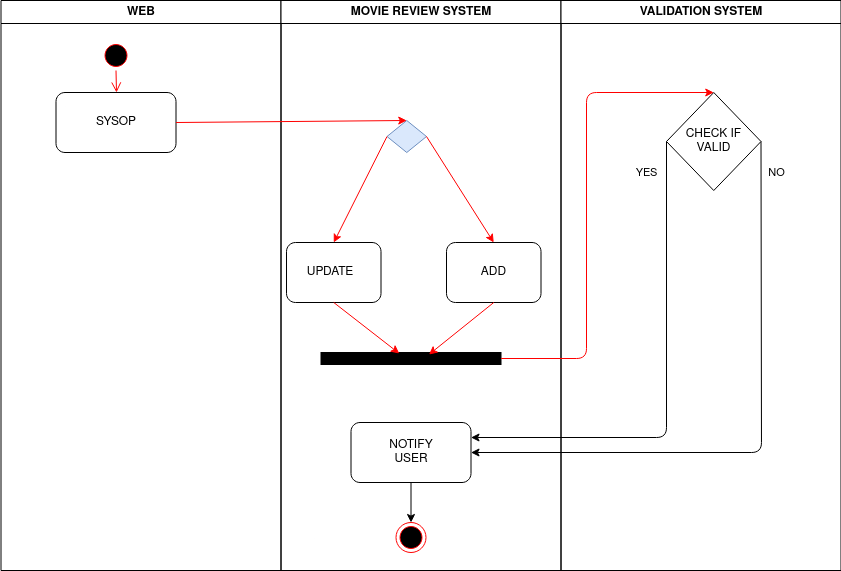

The diagram above was exported from draw.io. Its source (the exported page's mxGraphModel, read from the mxfile embedded in the PNG):
<mxGraphModel dx="1422" dy="796" grid="1" gridSize="10" guides="1" tooltips="1" connect="1" arrows="1" fold="1" page="1" pageScale="1" pageWidth="1169" pageHeight="826" background="none" math="0" shadow="0">
  <root>
    <mxCell id="0" />
    <mxCell id="1" parent="0" />
    <mxCell id="2" value="WEB" style="swimlane;whiteSpace=wrap" parent="1" vertex="1">
      <mxGeometry x="164.5" y="128" width="280" height="570" as="geometry" />
    </mxCell>
    <mxCell id="5" value="" style="ellipse;shape=startState;fillColor=#000000;strokeColor=#ff0000;" parent="2" vertex="1">
      <mxGeometry x="100" y="40" width="30" height="30" as="geometry" />
    </mxCell>
    <mxCell id="6" value="" style="edgeStyle=elbowEdgeStyle;elbow=horizontal;verticalAlign=bottom;endArrow=open;endSize=8;strokeColor=#FF0000;endFill=1;rounded=0;entryX=0.5;entryY=0;entryDx=0;entryDy=0;" parent="2" source="5" target="WSofEvcQHjtlpyrWc4y4-42" edge="1">
      <mxGeometry x="100" y="40" as="geometry">
        <mxPoint x="115.5" y="110" as="targetPoint" />
      </mxGeometry>
    </mxCell>
    <mxCell id="WSofEvcQHjtlpyrWc4y4-42" value="SYSOP" style="rounded=1;whiteSpace=wrap;html=1;" vertex="1" parent="2">
      <mxGeometry x="55" y="92" width="120" height="60" as="geometry" />
    </mxCell>
    <mxCell id="3" value="MOVIE REVIEW SYSTEM" style="swimlane;whiteSpace=wrap" parent="1" vertex="1">
      <mxGeometry x="444.5" y="128" width="280" height="570" as="geometry" />
    </mxCell>
    <mxCell id="38" value="" style="ellipse;shape=endState;fillColor=#000000;strokeColor=#ff0000" parent="3" vertex="1">
      <mxGeometry x="115" y="522" width="30" height="30" as="geometry" />
    </mxCell>
    <mxCell id="WSofEvcQHjtlpyrWc4y4-43" value="" style="rhombus;whiteSpace=wrap;html=1;fillColor=#dae8fc;strokeColor=#6c8ebf;" vertex="1" parent="3">
      <mxGeometry x="106" y="120" width="39.5" height="32" as="geometry" />
    </mxCell>
    <mxCell id="WSofEvcQHjtlpyrWc4y4-46" value="" style="endArrow=classic;html=1;strokeColor=#FF0000;exitX=1;exitY=0.5;exitDx=0;exitDy=0;entryX=0.5;entryY=0;entryDx=0;entryDy=0;" edge="1" parent="3" source="WSofEvcQHjtlpyrWc4y4-43" target="WSofEvcQHjtlpyrWc4y4-49">
      <mxGeometry width="50" height="50" relative="1" as="geometry">
        <mxPoint x="205.5" y="292" as="sourcePoint" />
        <mxPoint x="195.5" y="202" as="targetPoint" />
      </mxGeometry>
    </mxCell>
    <mxCell id="WSofEvcQHjtlpyrWc4y4-47" value="" style="endArrow=classic;html=1;strokeColor=#FF0000;exitX=0;exitY=0.5;exitDx=0;exitDy=0;entryX=0.5;entryY=0;entryDx=0;entryDy=0;" edge="1" parent="3" source="WSofEvcQHjtlpyrWc4y4-43" target="WSofEvcQHjtlpyrWc4y4-48">
      <mxGeometry width="50" height="50" relative="1" as="geometry">
        <mxPoint x="115.5" y="352" as="sourcePoint" />
        <mxPoint x="55.5" y="222" as="targetPoint" />
      </mxGeometry>
    </mxCell>
    <mxCell id="WSofEvcQHjtlpyrWc4y4-48" value="UPDATE&lt;span style=&quot;white-space: pre&quot;&gt;&#09;&lt;/span&gt;" style="rounded=1;whiteSpace=wrap;html=1;" vertex="1" parent="3">
      <mxGeometry x="5.5" y="242" width="94.5" height="60" as="geometry" />
    </mxCell>
    <mxCell id="WSofEvcQHjtlpyrWc4y4-49" value="ADD" style="rounded=1;whiteSpace=wrap;html=1;" vertex="1" parent="3">
      <mxGeometry x="165.5" y="242" width="94.5" height="60" as="geometry" />
    </mxCell>
    <mxCell id="WSofEvcQHjtlpyrWc4y4-50" value="" style="rounded=0;whiteSpace=wrap;html=1;fillColor=#000000;" vertex="1" parent="3">
      <mxGeometry x="40" y="352" width="180" height="12" as="geometry" />
    </mxCell>
    <mxCell id="WSofEvcQHjtlpyrWc4y4-51" value="" style="endArrow=classic;html=1;strokeColor=#FF0000;exitX=0.5;exitY=1;exitDx=0;exitDy=0;entryX=0.435;entryY=0.083;entryDx=0;entryDy=0;entryPerimeter=0;" edge="1" parent="3" source="WSofEvcQHjtlpyrWc4y4-48" target="WSofEvcQHjtlpyrWc4y4-50">
      <mxGeometry width="50" height="50" relative="1" as="geometry">
        <mxPoint x="135.5" y="352" as="sourcePoint" />
        <mxPoint x="185.5" y="302" as="targetPoint" />
      </mxGeometry>
    </mxCell>
    <mxCell id="WSofEvcQHjtlpyrWc4y4-52" value="" style="endArrow=classic;html=1;strokeColor=#FF0000;exitX=0.5;exitY=1;exitDx=0;exitDy=0;entryX=0.6;entryY=0.167;entryDx=0;entryDy=0;entryPerimeter=0;" edge="1" parent="3" source="WSofEvcQHjtlpyrWc4y4-49" target="WSofEvcQHjtlpyrWc4y4-50">
      <mxGeometry width="50" height="50" relative="1" as="geometry">
        <mxPoint x="135.5" y="442" as="sourcePoint" />
        <mxPoint x="185.5" y="392" as="targetPoint" />
      </mxGeometry>
    </mxCell>
    <mxCell id="WSofEvcQHjtlpyrWc4y4-57" value="&lt;div&gt;NOTIFY&lt;/div&gt;&lt;div&gt;USER&lt;br&gt;&lt;/div&gt;" style="rounded=1;whiteSpace=wrap;html=1;fillColor=none;" vertex="1" parent="3">
      <mxGeometry x="70" y="422" width="120" height="60" as="geometry" />
    </mxCell>
    <mxCell id="WSofEvcQHjtlpyrWc4y4-58" value="" style="endArrow=classic;html=1;strokeColor=#000000;exitX=0.5;exitY=1;exitDx=0;exitDy=0;entryX=0.5;entryY=0;entryDx=0;entryDy=0;" edge="1" parent="3" source="WSofEvcQHjtlpyrWc4y4-57" target="38">
      <mxGeometry width="50" height="50" relative="1" as="geometry">
        <mxPoint x="200" y="532" as="sourcePoint" />
        <mxPoint x="250" y="482" as="targetPoint" />
      </mxGeometry>
    </mxCell>
    <mxCell id="4" value="VALIDATION SYSTEM" style="swimlane;whiteSpace=wrap" parent="1" vertex="1">
      <mxGeometry x="724.5" y="128" width="280" height="570" as="geometry" />
    </mxCell>
    <mxCell id="WSofEvcQHjtlpyrWc4y4-53" value="&lt;div&gt;CHECK IF&lt;/div&gt;&lt;div&gt;VALID&lt;br&gt;&lt;/div&gt;" style="rhombus;whiteSpace=wrap;html=1;fillColor=none;" vertex="1" parent="4">
      <mxGeometry x="105.5" y="92" width="94.5" height="98" as="geometry" />
    </mxCell>
    <mxCell id="WSofEvcQHjtlpyrWc4y4-44" value="" style="endArrow=classic;html=1;exitX=1;exitY=0.5;exitDx=0;exitDy=0;entryX=0.5;entryY=0;entryDx=0;entryDy=0;fillColor=#f8cecc;strokeColor=#FF0000;" edge="1" parent="1" source="WSofEvcQHjtlpyrWc4y4-42" target="WSofEvcQHjtlpyrWc4y4-43">
      <mxGeometry width="50" height="50" relative="1" as="geometry">
        <mxPoint x="380" y="390" as="sourcePoint" />
        <mxPoint x="430" y="340" as="targetPoint" />
      </mxGeometry>
    </mxCell>
    <mxCell id="WSofEvcQHjtlpyrWc4y4-54" value="" style="endArrow=classic;html=1;strokeColor=#FF0000;exitX=1;exitY=0.5;exitDx=0;exitDy=0;entryX=0.5;entryY=0;entryDx=0;entryDy=0;" edge="1" parent="1" source="WSofEvcQHjtlpyrWc4y4-50" target="WSofEvcQHjtlpyrWc4y4-53">
      <mxGeometry width="50" height="50" relative="1" as="geometry">
        <mxPoint x="850" y="540" as="sourcePoint" />
        <mxPoint x="900" y="490" as="targetPoint" />
        <Array as="points">
          <mxPoint x="750" y="486" />
          <mxPoint x="750" y="220" />
        </Array>
      </mxGeometry>
    </mxCell>
    <mxCell id="WSofEvcQHjtlpyrWc4y4-56" value="YES" style="endArrow=classic;html=1;strokeColor=#000000;exitX=0;exitY=0.5;exitDx=0;exitDy=0;entryX=1;entryY=0.25;entryDx=0;entryDy=0;" edge="1" parent="1" source="WSofEvcQHjtlpyrWc4y4-53" target="WSofEvcQHjtlpyrWc4y4-57">
      <mxGeometry x="-0.8739" y="-20" width="50" height="50" relative="1" as="geometry">
        <mxPoint x="850" y="440" as="sourcePoint" />
        <mxPoint x="790" y="570" as="targetPoint" />
        <Array as="points">
          <mxPoint x="830" y="565" />
        </Array>
        <mxPoint as="offset" />
      </mxGeometry>
    </mxCell>
    <mxCell id="WSofEvcQHjtlpyrWc4y4-55" value="NO" style="endArrow=classic;html=1;exitX=1;exitY=0.5;exitDx=0;exitDy=0;entryX=1;entryY=0.5;entryDx=0;entryDy=0;" edge="1" parent="1" source="WSofEvcQHjtlpyrWc4y4-53" target="WSofEvcQHjtlpyrWc4y4-57">
      <mxGeometry x="-0.8968" y="15" width="50" height="50" relative="1" as="geometry">
        <mxPoint x="910" y="510" as="sourcePoint" />
        <mxPoint x="950" y="580" as="targetPoint" />
        <Array as="points">
          <mxPoint x="925" y="580" />
        </Array>
        <mxPoint as="offset" />
      </mxGeometry>
    </mxCell>
  </root>
</mxGraphModel>